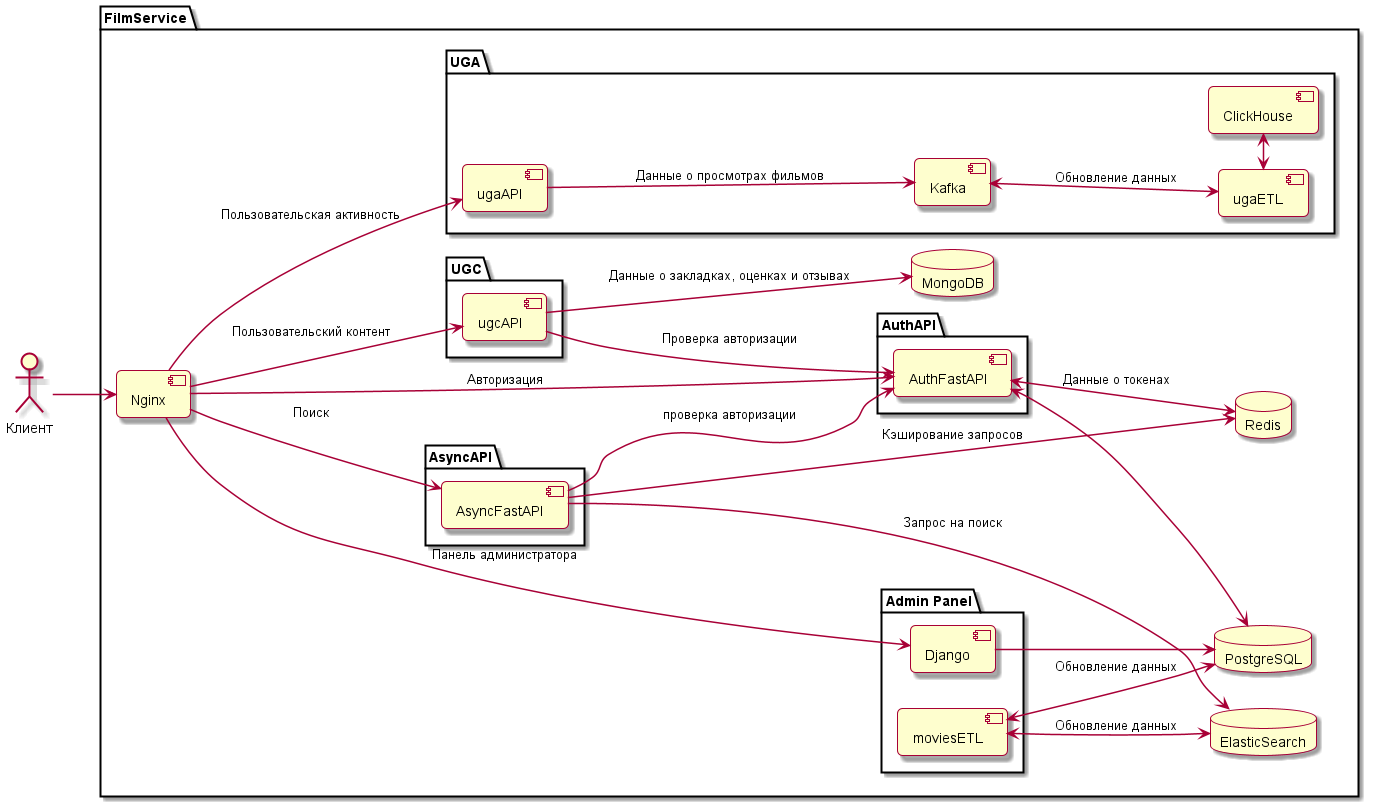

The diagram above was rendered by PlantUML. Its source (embedded in the PNG):
@startuml
<style>
    package {
        RoundCorner 10
    }
    component {
        RoundCorner 10
    }
    arrow {
      LineThickness 1.5
    }
</style>
actor Клиент as Client

package FilmService as FS {
    component Nginx

    database PostgreSQL
    database ElasticSearch
    database Redis
    database MongoDB

    package "Admin Panel" as AP {
        component Django
        component moviesETL
    }
    package "AuthAPI" as Auth {
        component AuthFastAPI
    }
    package "AsyncAPI" as Async {
        component AsyncFastAPI
    }
    package "UGA" as UGA {
        component Kafka
        component ugaAPI
        component ugaETL
        component ClickHouse
    }
    package "UGC" as UGC {
        component ugcAPI
    }
}

left to right direction
Client --> Nginx

Nginx --> Django: Панель администратора
moviesETL <--> PostgreSQL: Обновление данных
moviesETL <--> ElasticSearch: Обновление данных
Django --> PostgreSQL

Nginx --> AuthFastAPI: Авторизация
AuthFastAPI <--> PostgreSQL
AuthFastAPI <--> Redis: Данные о токенах

Nginx --> AsyncFastAPI: Поиск
AsyncFastAPI --> AuthFastAPI: проверка авторизации
AsyncFastAPI --> ElasticSearch: Запрос на поиск
AsyncFastAPI --> Redis: Кэширование запросов

Nginx --> ugaAPI: Пользовательская активность
ugaAPI --> Kafka: Данные о просмотрах фильмов
Kafka <--> ugaETL: Обновление данных
ugaETL <-> ClickHouse

Nginx --> ugcAPI: Пользовательский контент
ugcAPI --> AuthFastAPI: Проверка авторизации
ugcAPI --> MongoDB: Данные о закладках, оценках и отзывах
@enduml